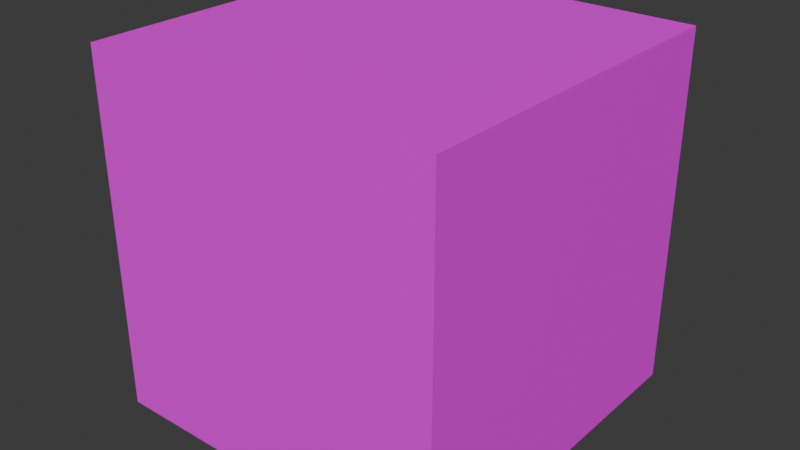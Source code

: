 # Source: cube.blend  (saved by Blender 4.3.32; exported with 4.5.12 LTS)
import bpy
from mathutils import Matrix  # noqa: F401  (used for matrix-valued properties, if any)

bpy.ops.wm.read_factory_settings(use_empty=True)
scene = bpy.context.scene
scene.name = 'Scene'

# ---- collections
col_collection = bpy.data.collections.new('Collection'); scene.collection.children.link(col_collection)

# ---- images (referenced by path relative to the original .blend; pixels are not part of the script)
import os
ASSET_DIR = os.environ.get("B2B_ASSET_DIR", "")  # directory of the original .blend (textures are referenced by path, not embedded)
HERE = os.path.dirname(os.path.abspath(__file__))  # packed textures are extracted next to this script under _unpacked/

def load_image(name, relpath, width, height, colorspace="sRGB"):
    """Load a texture the original file referenced (path relative to the .blend, or extracted next to this script)."""
    p = next((c for c in (os.path.join(HERE, relpath), os.path.join(ASSET_DIR, relpath)) if relpath and os.path.exists(c)), "")
    if p:
        img = bpy.data.images.load(p, check_existing=True)
        img.name = name
    else:  # same state as the original file: an image datablock whose file is absent (Cycles renders it pink)
        img = bpy.data.images.new(name, width, height)
        img.source = "FILE"
        img.filepath = "//" + (relpath or name)
    img.colorspace_settings.name = colorspace
    return img
img_cat_png = load_image('cat.png', 'cat.png', 1024, 1024, 'sRGB')

# ---- materials (node trees are filled in below, after node groups)
mat_material = bpy.data.materials.new('Material')
mat_material.alpha_threshold = 0.0
mat_material.roughness = 0.5
mat_material.line_color = (0.0, 0.0, 0.0, 1.0)

# ---- material node trees
mat_material.use_nodes = True; mat_material.node_tree.nodes.clear()
_N = mat_material.node_tree.nodes; _L = mat_material.node_tree.links
n0 = _N.new('ShaderNodeOutputMaterial'); n0.name = 'Material Output'; n0.location = (300, 300)
n1 = _N.new('ShaderNodeBsdfPrincipled'); n1.name = 'Principled BSDF'; n1.location = (10, 300)
n1.inputs[3].default_value = 1.45
n2 = _N.new('ShaderNodeTexImage'); n2.name = 'Image Texture'; n2.location = (-280, 280)
n2.image = img_cat_png
_L.new(n1.outputs[0], n0.inputs[0])
_L.new(n2.outputs[0], n1.inputs[0])
n0.is_active_output = True

# ---- world
world_world = bpy.data.worlds.new('World'); scene.world = world_world
world_world.use_nodes = True; world_world.node_tree.nodes.clear()
_N = world_world.node_tree.nodes; _L = world_world.node_tree.links
n0 = _N.new('ShaderNodeOutputWorld'); n0.name = 'World Output'; n0.location = (300, 300)
n1 = _N.new('ShaderNodeBackground'); n1.name = 'Background'; n1.location = (10, 300)
n1.inputs[0].default_value = (0.05088, 0.05088, 0.05088, 1.0)
_L.new(n1.outputs[0], n0.inputs[0])
n0.is_active_output = True
world_world.color = (0.05088, 0.05088, 0.05088)
world_world.sun_shadow_jitter_overblur = 0.0

# ---- meshes
me_cube = bpy.data.meshes.new('Cube')
me_cube.from_pydata([(1.0, 1.0, 1.0), (1.0, 1.0, -1.0), (1.0, -1.0, 1.0), (1.0, -1.0, -1.0), (-1.0, 1.0, 1.0), (-1.0, 1.0, -1.0), (-1.0, -1.0, 1.0), (-1.0, -1.0, -1.0)], [], [(0, 4, 6, 2), (3, 2, 6, 7), (7, 6, 4, 5), (5, 1, 3, 7), (1, 0, 2, 3), (5, 4, 0, 1)])
_uv = me_cube.uv_layers.new(name='UVMap')
_uv.uv.foreach_set('vector', [0.0, 0.0, 1.0, 0.0, 1.0, 1.0, 0.0, 1.0, 0.0, 0.0, 1.0, 0.0, 1.0, 1.0, 0.0, 1.0, 0.0, 0.0, 1.0, 0.0, 1.0, 1.0, 0.0, 1.0, 0.0, 0.0, 1.0, 0.0, 1.0, 1.0, 0.0, 1.0, 0.0, 0.0, 1.0, 0.0, 1.0, 1.0, 0.0, 1.0, 0.0, 0.0, 1.0, 0.0, 1.0, 1.0, 0.0, 1.0])
me_cube.materials.append(mat_material)
me_cube.use_mirror_vertex_groups = False
me_cube.update()

# ---- objects
ob_cube = bpy.data.objects.new('Cube', me_cube)

# ---- transforms, parenting, visibility, modifiers, constraints
ob_cube.location = (0.0, 0.0, 0.0)
ob_cube.lock_rotations_4d = False
ob_cube.empty_display_type = 'ARROWS'
ob_cube.lineart.crease_threshold = 0.0

# ---- collection membership
col_collection.objects.link(ob_cube)

# ---- scene / render settings (as saved in the file)
scene.frame_start = 1; scene.frame_end = 250; scene.frame_set(1)
scene.render.engine = 'BLENDER_EEVEE_NEXT'
bpy.context.view_layer.update()

# ---- added for rendering (the .blend has no active camera and no usable light): camera, sun
cam_auto = bpy.data.cameras.new('AutoCamera')
cam_auto.lens = 50.0
cam_auto.sensor_width = 36.0
cam_auto.clip_end = 1000.0
ob_auto_camera = bpy.data.objects.new('AutoCamera', cam_auto)
scene.collection.objects.link(ob_auto_camera)
ob_auto_camera.location = (3.20507, -3.84609, 2.56406)
ob_auto_camera.rotation_euler = (1.09748, -7.21219e-08, 0.694738)
scene.camera = ob_auto_camera
light_auto_sun = bpy.data.lights.new('AutoSun', 'SUN')
light_auto_sun.energy = 3.0
light_auto_sun.angle = 0.0523599
ob_auto_sun = bpy.data.objects.new('AutoSun', light_auto_sun)
scene.collection.objects.link(ob_auto_sun)
ob_auto_sun.rotation_euler = (0.872665, 0.174533, 0.523599)
bpy.context.view_layer.update()
